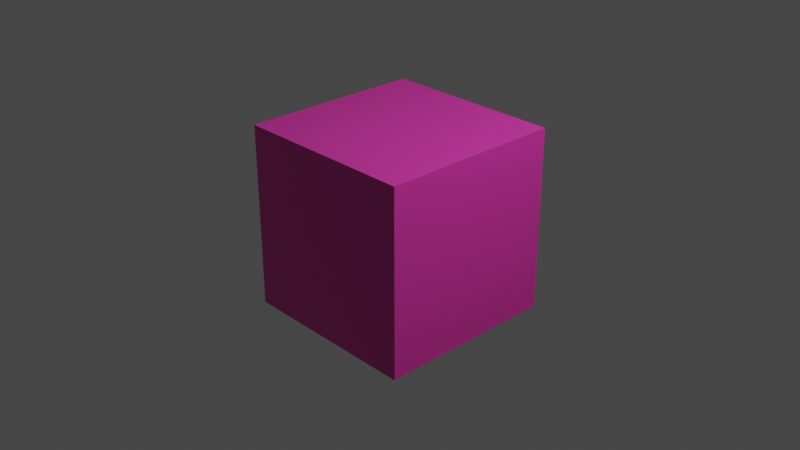 # Source: cube.blend  (saved by Blender 2.82.7; exported with 4.5.12 LTS)
import bpy
from mathutils import Matrix  # noqa: F401  (used for matrix-valued properties, if any)

bpy.ops.wm.read_factory_settings(use_empty=True)
scene = bpy.context.scene
scene.name = 'Scene'

# ---- collections
col_collection = bpy.data.collections.new('Collection'); scene.collection.children.link(col_collection)

# ---- materials (node trees are filled in below, after node groups)
mat_material = bpy.data.materials.new('Material')
mat_material.alpha_threshold = 0.0
mat_material.use_transparent_shadow = False
mat_material.line_color = (0.0, 0.0, 0.0, 1.0)

# ---- material node trees
mat_material.use_nodes = True; mat_material.node_tree.nodes.clear()
_N = mat_material.node_tree.nodes; _L = mat_material.node_tree.links
n0 = _N.new('ShaderNodeOutputMaterial'); n0.name = 'Material Output'; n0.location = (300, 300)
n1 = _N.new('ShaderNodeBsdfPrincipled'); n1.name = 'Principled BSDF'; n1.location = (10, 300)
n1.distribution = 'GGX'
n1.subsurface_method = 'BURLEY'
n1.inputs[0].default_value = (0.8, 0.04274, 0.4196, 1.0)
n1.inputs[2].default_value = 0.4
n1.inputs[3].default_value = 1.45
n1.inputs[27].default_value = (0.0, 0.0, 0.0, 1.0)
n1.inputs[28].default_value = 1.0
_L.new(n1.outputs[0], n0.inputs[0])
n0.is_active_output = True

# ---- world
world_world = bpy.data.worlds.new('World'); scene.world = world_world
world_world.use_nodes = True; world_world.node_tree.nodes.clear()
_N = world_world.node_tree.nodes; _L = world_world.node_tree.links
n0 = _N.new('ShaderNodeOutputWorld'); n0.name = 'World Output'; n0.location = (300, 300)
n1 = _N.new('ShaderNodeBackground'); n1.name = 'Background'; n1.location = (10, 300)
n1.inputs[0].default_value = (0.05088, 0.05088, 0.05088, 1.0)
_L.new(n1.outputs[0], n0.inputs[0])
n0.is_active_output = True
world_world.color = (0.05088, 0.05088, 0.05088)
world_world.use_sun_shadow = False
world_world.sun_shadow_jitter_overblur = 0.0

# ---- cameras
cam_camera = bpy.data.cameras.new('Camera')
cam_camera.clip_end = 100.0
cam_camera.ortho_scale = 7.314

# ---- lights
light_light = bpy.data.lights.new('Light', 'POINT')
light_light.transmission_factor = 0.0
light_light.energy = 1000.0
light_light.shadow_soft_size = 0.1
light_light.shadow_maximum_resolution = 0.006
light_light.use_absolute_resolution = True

# ---- meshes
me_cube = bpy.data.meshes.new('Cube')
me_cube.from_pydata([(1.0, 1.0, 1.0), (1.0, 1.0, -1.0), (1.0, -1.0, 1.0), (1.0, -1.0, -1.0), (-1.0, 1.0, 1.0), (-1.0, 1.0, -1.0), (-1.0, -1.0, 1.0), (-1.0, -1.0, -1.0)], [], [(0, 4, 6, 2), (3, 2, 6, 7), (7, 6, 4, 5), (5, 1, 3, 7), (1, 0, 2, 3), (5, 4, 0, 1)])
_uv = me_cube.uv_layers.new(name='UVMap')
_uv.uv.foreach_set('vector', [0.625, 0.5, 0.875, 0.5, 0.875, 0.75, 0.625, 0.75, 0.375, 0.75, 0.625, 0.75, 0.625, 1.0, 0.375, 1.0, 0.375, 0.0, 0.625, 0.0, 0.625, 0.25, 0.375, 0.25, 0.125, 0.5, 0.375, 0.5, 0.375, 0.75, 0.125, 0.75, 0.375, 0.5, 0.625, 0.5, 0.625, 0.75, 0.375, 0.75, 0.375, 0.25, 0.625, 0.25, 0.625, 0.5, 0.375, 0.5])
me_cube.materials.append(mat_material)
me_cube.use_remesh_preserve_volume = False
me_cube.use_remesh_preserve_attributes = False
me_cube.use_mirror_vertex_groups = False
me_cube.update()

# ---- objects
ob_cube = bpy.data.objects.new('Cube', me_cube)
ob_light = bpy.data.objects.new('Light', light_light)
ob_camera = bpy.data.objects.new('Camera', cam_camera)

# ---- transforms, parenting, visibility, modifiers, constraints
ob_cube.location = (0.0, 0.0, 0.0)
ob_cube.lock_rotations_4d = False
ob_cube.empty_display_type = 'ARROWS'
ob_cube.lineart.crease_threshold = 0.0
ob_light.location = (4.076, 1.005, 5.904)
ob_light.rotation_euler = (0.6503, 0.05522, 1.866)
ob_light.lock_rotations_4d = False
ob_light.empty_display_type = 'ARROWS'
ob_light.color = (0.0, 0.0, 0.0, 0.0)
ob_light.lineart.crease_threshold = 0.0
ob_camera.location = (7.359, -6.926, 4.958)
ob_camera.rotation_euler = (1.109, 0.0, 0.8149)
ob_camera.lock_rotations_4d = False
ob_camera.empty_display_type = 'ARROWS'
ob_camera.color = (0.0, 0.0, 0.0, 0.0)
ob_camera.display_type = 'WIRE'
ob_camera.lineart.crease_threshold = 0.0

# ---- collection membership
col_collection.objects.link(ob_cube)
col_collection.objects.link(ob_light)
col_collection.objects.link(ob_camera)

# ---- scene / render settings (as saved in the file)
scene.camera = ob_camera
scene.frame_start = 1; scene.frame_end = 250; scene.frame_set(1)
scene.render.engine = 'BLENDER_EEVEE_NEXT'
scene.cycles.use_denoising = False
scene.cycles.samples = 128
scene.cycles.sampling_pattern = 'TABULATED_SOBOL'
scene.cycles.use_adaptive_sampling = False
scene.cycles.use_light_tree = False
scene.view_settings.view_transform = 'Filmic'
bpy.context.view_layer.update()
